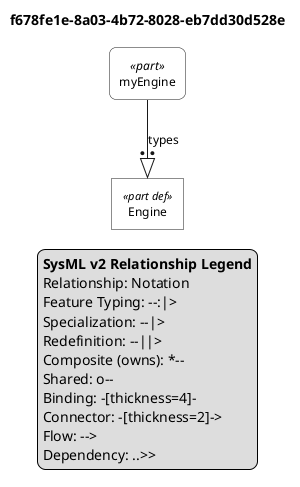

The diagram above was rendered by PlantUML. Its source (embedded in the PNG):
@startuml

skinparam monochrome true
skinparam wrapWidth 300
skinparam defaultFontSize 12
skinparam defaultFontName Helvetica

' Definitions: sharp corners, plain background
skinparam rectangle<<part def>> {
    RoundCorner 0
    BackgroundColor white
    StereotypeFontSize 11
}
skinparam rectangle<<item def>> {
    RoundCorner 0
    BackgroundColor white
}
skinparam rectangle<<attribute def>> {
    RoundCorner 0
    BackgroundColor white
}
skinparam rectangle<<port def>> {
    RoundCorner 0
    BackgroundColor white
}
skinparam rectangle<<action def>> {
    RoundCorner 0
    BackgroundColor white
}
skinparam rectangle<<state def>> {
    RoundCorner 0
    BackgroundColor white
}
skinparam rectangle<<requirement def>> {
    RoundCorner 0
    BackgroundColor white
}
skinparam rectangle<<view def>> {
    RoundCorner 0
    BackgroundColor white
}
skinparam rectangle<<viewpoint def>> {
    RoundCorner 0
    BackgroundColor white
}
skinparam rectangle<<enumeration def>> {
    RoundCorner 0
    BackgroundColor white
}

' Usages: rounded corners, plain background
skinparam rectangle<<part>> {
    RoundCorner 15
    BackgroundColor white
}
skinparam rectangle<<item>> {
    RoundCorner 15
    BackgroundColor white
}
skinparam rectangle<<attribute>> {
    RoundCorner 15
    BackgroundColor white
}
skinparam rectangle<<port>> {
    RoundCorner 15
    BackgroundColor white
}
skinparam rectangle<<action>> {
    RoundCorner 15
    BackgroundColor white
}
skinparam rectangle<<state>> {
    RoundCorner 15
    BackgroundColor white
}
skinparam rectangle<<requirement>> {
    RoundCorner 15
    BackgroundColor white
}
skinparam rectangle<<view>> {
    RoundCorner 15
    BackgroundColor white
}
skinparam rectangle<<viewpoint>> {
    RoundCorner 15
    BackgroundColor white
}
skinparam rectangle<<enumeration>> {
    RoundCorner 15
    BackgroundColor white
}

' Views as folders
skinparam folder<<view def>> {
    BackgroundColor white
}
skinparam folder<<view>> {
    BackgroundColor white
}

top to bottom direction

title f678fe1e-8a03-4b72-8028-eb7dd30d528e

hide circle

rectangle "Engine" as E1 <<part def>>
rectangle "myEngine" as E2 <<part>>

E2 --:|> E1 : types

legend right
  <b>SysML v2 Relationship Legend</b>
  Relationship: Notation
  Feature Typing: --:|>
  Specialization: --|>
  Redefinition: --||>
  Composite (owns): *--
  Shared: o--
  Binding: -[thickness=4]-
  Connector: -[thickness=2]->
  Flow: -->
  Dependency: ..>>
endlegend

@enduml